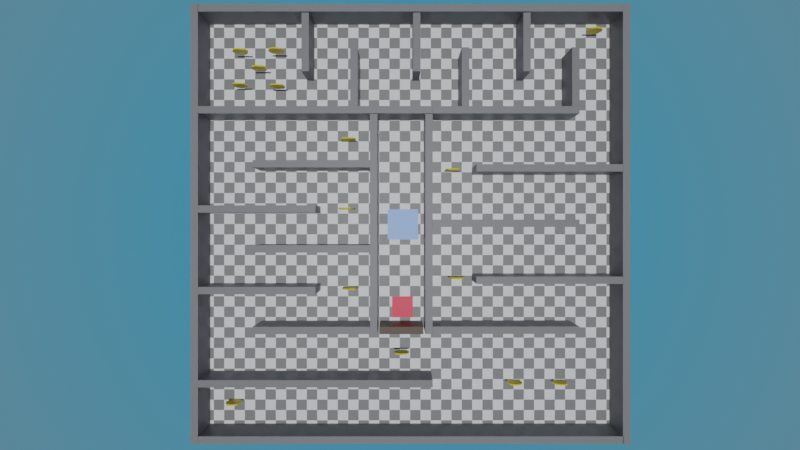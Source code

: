 # Source: logic_CubeMaze003.blend  (saved by Blender 3.6.11; exported with 4.5.12 LTS)
import bpy
from mathutils import Matrix  # noqa: F401  (used for matrix-valued properties, if any)

bpy.ops.wm.read_factory_settings(use_empty=True)
scene = bpy.context.scene
scene.name = 'Scene'

# ---- collections
col_collection = bpy.data.collections.new('Collection'); scene.collection.children.link(col_collection)

# ---- materials (node trees are filled in below, after node groups)
mat_material = bpy.data.materials.new('Material')
mat_material.alpha_threshold = 0.0
mat_material.use_transparent_shadow = False
mat_material.line_color = (0.0, 0.0, 0.0, 1.0)
mat_wall_mat = bpy.data.materials.new('Wall_Mat')
mat_wall_mat.use_transparent_shadow = False
mat_checker = bpy.data.materials.new('Checker')
mat_checker.use_transparent_shadow = False
mat_door_mat = bpy.data.materials.new('Door_Mat')
mat_door_mat.use_transparent_shadow = False
mat_doorbutton_mat = bpy.data.materials.new('DoorButton_Mat')
mat_doorbutton_mat.use_transparent_shadow = False
mat_coilyellow_mat = bpy.data.materials.new('CoilYellow_Mat')
mat_coilyellow_mat.use_transparent_shadow = False

# ---- material node trees
mat_material.use_nodes = True; mat_material.node_tree.nodes.clear()
_N = mat_material.node_tree.nodes; _L = mat_material.node_tree.links
n0 = _N.new('ShaderNodeOutputMaterial'); n0.name = 'Material Output'; n0.location = (300, 300)
n1 = _N.new('ShaderNodeBsdfPrincipled'); n1.name = 'Principled BSDF'; n1.location = (10, 300)
n1.distribution = 'GGX'
n1.subsurface_method = 'BURLEY'
n1.inputs[0].default_value = (0.1353, 0.3317, 0.8, 1.0)
n1.inputs[2].default_value = 0.4
n1.inputs[3].default_value = 1.45
n1.inputs[27].default_value = (0.0, 0.0, 0.0, 1.0)
n1.inputs[28].default_value = 1.0
_L.new(n1.outputs[0], n0.inputs[0])
n0.is_active_output = True
mat_wall_mat.use_nodes = True; mat_wall_mat.node_tree.nodes.clear()
_N = mat_wall_mat.node_tree.nodes; _L = mat_wall_mat.node_tree.links
n0 = _N.new('ShaderNodeBsdfPrincipled'); n0.name = 'Principled BSDF'; n0.location = (10, 300)
n0.distribution = 'GGX'
n0.subsurface_method = 'RANDOM_WALK_SKIN'
n0.inputs[0].default_value = (0.196, 0.196, 0.196, 1.0)
n0.inputs[3].default_value = 1.45
n0.inputs[27].default_value = (0.0, 0.0, 0.0, 1.0)
n0.inputs[28].default_value = 1.0
n1 = _N.new('ShaderNodeOutputMaterial'); n1.name = 'Material Output'; n1.location = (300, 300)
_L.new(n0.outputs[0], n1.inputs[0])
n1.is_active_output = True
mat_checker.use_nodes = True; mat_checker.node_tree.nodes.clear()
_N = mat_checker.node_tree.nodes; _L = mat_checker.node_tree.links
n0 = _N.new('ShaderNodeBsdfPrincipled'); n0.name = 'Principled BSDF'; n0.location = (10, 300)
n0.distribution = 'GGX'
n0.subsurface_method = 'BURLEY'
n0.inputs[3].default_value = 1.45
n0.inputs[27].default_value = (0.0, 0.0, 0.0, 1.0)
n0.inputs[28].default_value = 1.0
n1 = _N.new('ShaderNodeOutputMaterial'); n1.name = 'Material Output'; n1.location = (300, 300)
n2 = _N.new('ShaderNodeTexChecker'); n2.name = 'Checker Texture'; n2.location = (-167, 214)
n2.inputs[3].default_value = 40.0
_L.new(n0.outputs[0], n1.inputs[0])
_L.new(n2.outputs[0], n0.inputs[0])
n1.is_active_output = True
mat_door_mat.use_nodes = True; mat_door_mat.node_tree.nodes.clear()
_N = mat_door_mat.node_tree.nodes; _L = mat_door_mat.node_tree.links
n0 = _N.new('ShaderNodeBsdfPrincipled'); n0.name = 'Principled BSDF'; n0.location = (10, 300)
n0.distribution = 'GGX'
n0.subsurface_method = 'RANDOM_WALK_SKIN'
n0.inputs[0].default_value = (0.06681, 0.03626, 0.01443, 1.0)
n0.inputs[3].default_value = 1.45
n0.inputs[27].default_value = (0.0, 0.0, 0.0, 1.0)
n0.inputs[28].default_value = 1.0
n1 = _N.new('ShaderNodeOutputMaterial'); n1.name = 'Material Output'; n1.location = (300, 300)
_L.new(n0.outputs[0], n1.inputs[0])
n1.is_active_output = True
mat_doorbutton_mat.use_nodes = True; mat_doorbutton_mat.node_tree.nodes.clear()
_N = mat_doorbutton_mat.node_tree.nodes; _L = mat_doorbutton_mat.node_tree.links
n0 = _N.new('ShaderNodeBsdfPrincipled'); n0.name = 'Principled BSDF'; n0.location = (10, 300)
n0.distribution = 'GGX'
n0.subsurface_method = 'RANDOM_WALK_SKIN'
n0.inputs[0].default_value = (0.9849, 0.03514, 0.07087, 1.0)
n0.inputs[3].default_value = 1.45
n0.inputs[27].default_value = (0.0, 0.0, 0.0, 1.0)
n0.inputs[28].default_value = 1.0
n1 = _N.new('ShaderNodeOutputMaterial'); n1.name = 'Material Output'; n1.location = (300, 300)
_L.new(n0.outputs[0], n1.inputs[0])
n1.is_active_output = True
mat_coilyellow_mat.use_nodes = True; mat_coilyellow_mat.node_tree.nodes.clear()
_N = mat_coilyellow_mat.node_tree.nodes; _L = mat_coilyellow_mat.node_tree.links
n0 = _N.new('ShaderNodeBsdfPrincipled'); n0.name = 'Principled BSDF'; n0.location = (10, 300)
n0.distribution = 'GGX'
n0.subsurface_method = 'RANDOM_WALK_SKIN'
n0.inputs[0].default_value = (0.8, 0.6117, 0.0, 1.0)
n0.inputs[3].default_value = 1.45
n0.inputs[27].default_value = (0.0, 0.0, 0.0, 1.0)
n0.inputs[28].default_value = 1.0
n1 = _N.new('ShaderNodeOutputMaterial'); n1.name = 'Material Output'; n1.location = (300, 300)
_L.new(n0.outputs[0], n1.inputs[0])
n1.is_active_output = True

# ---- world
world_world = bpy.data.worlds.new('World'); scene.world = world_world
world_world.use_nodes = True; world_world.node_tree.nodes.clear()
_N = world_world.node_tree.nodes; _L = world_world.node_tree.links
n0 = _N.new('ShaderNodeOutputWorld'); n0.name = 'World Output'; n0.location = (300, 300)
n1 = _N.new('ShaderNodeBackground'); n1.name = 'Background'; n1.location = (10, 300)
n2 = _N.new('ShaderNodeTexSky'); n2.name = 'Sky Texture'; n2.location = (-190, 280)
n2.sky_type = 'HOSEK_WILKIE'
_L.new(n1.outputs[0], n0.inputs[0])
_L.new(n2.outputs[0], n1.inputs[0])
n0.is_active_output = True
world_world.color = (0.05088, 0.05088, 0.05088)
world_world.use_sun_shadow = False
world_world.sun_shadow_jitter_overblur = 0.0

# ---- cameras
cam_camera = bpy.data.cameras.new('Camera')
cam_camera.clip_end = 100.0
cam_camera.lens = 20.0
cam_camera.ortho_scale = 7.314

# ---- lights
light_sun = bpy.data.lights.new('Sun', 'SUN')
light_sun.transmission_factor = 0.0
light_sun.energy = 2.0
light_sun.shadow_soft_size = 0.125

# ---- meshes
me_cube = bpy.data.meshes.new('Cube')
me_cube.from_pydata([(1.0, 1.0, 1.0), (1.0, 1.0, -1.0), (1.0, -1.0, 1.0), (1.0, -1.0, -1.0), (-1.0, 1.0, 1.0), (-1.0, 1.0, -1.0), (-1.0, -1.0, 1.0), (-1.0, -1.0, -1.0)], [], [(0, 4, 6, 2), (3, 2, 6, 7), (7, 6, 4, 5), (5, 1, 3, 7), (1, 0, 2, 3), (5, 4, 0, 1)])
_uv = me_cube.uv_layers.new(name='UVMap')
_uv.uv.foreach_set('vector', [0.625, 0.5, 0.875, 0.5, 0.875, 0.75, 0.625, 0.75, 0.375, 0.75, 0.625, 0.75, 0.625, 1.0, 0.375, 1.0, 0.375, 0.0, 0.625, 0.0, 0.625, 0.25, 0.375, 0.25, 0.125, 0.5, 0.375, 0.5, 0.375, 0.75, 0.125, 0.75, 0.375, 0.5, 0.625, 0.5, 0.625, 0.75, 0.375, 0.75, 0.375, 0.25, 0.625, 0.25, 0.625, 0.5, 0.375, 0.5])
me_cube.materials.append(mat_material)
me_cube.use_remesh_preserve_volume = False
me_cube.use_remesh_preserve_attributes = False
me_cube.use_mirror_vertex_groups = False
me_cube.update()
me_cube_001 = bpy.data.meshes.new('Cube.001')
me_cube_001.from_pydata([(-1.0, -1.0, -1.0), (-1.0, -1.0, 1.0), (-1.0, 1.0, -1.0), (-1.0, 1.0, 1.0), (1.0, -1.0, -1.0), (1.0, -1.0, 1.0), (1.0, 1.0, -1.0), (1.0, 1.0, 1.0)], [], [(0, 1, 3, 2), (2, 3, 7, 6), (6, 7, 5, 4), (4, 5, 1, 0), (2, 6, 4, 0), (7, 3, 1, 5)])
_uv = me_cube_001.uv_layers.new(name='UVMap')
_uv.uv.foreach_set('vector', [0.375, 0.0, 0.625, 0.0, 0.625, 0.25, 0.375, 0.25, 0.375, 0.25, 0.625, 0.25, 0.625, 0.5, 0.375, 0.5, 0.375, 0.5, 0.625, 0.5, 0.625, 0.75, 0.375, 0.75, 0.375, 0.75, 0.625, 0.75, 0.625, 1.0, 0.375, 1.0, 0.125, 0.5, 0.375, 0.5, 0.375, 0.75, 0.125, 0.75, 0.625, 0.5, 0.875, 0.5, 0.875, 0.75, 0.625, 0.75])
me_cube_001.materials.append(mat_wall_mat)
me_cube_001.update()
me_cube_002 = bpy.data.meshes.new('Cube.002')
me_cube_002.from_pydata([(-1.0, -1.0, -1.0), (-1.0, -1.0, 1.0), (-1.0, 1.0, -1.0), (-1.0, 1.0, 1.0), (1.0, -1.0, -1.0), (1.0, -1.0, 1.0), (1.0, 1.0, -1.0), (1.0, 1.0, 1.0)], [], [(0, 1, 3, 2), (2, 3, 7, 6), (6, 7, 5, 4), (4, 5, 1, 0), (2, 6, 4, 0), (7, 3, 1, 5)])
_uv = me_cube_002.uv_layers.new(name='UVMap')
_uv.uv.foreach_set('vector', [0.375, 0.0, 0.625, 0.0, 0.625, 0.25, 0.375, 0.25, 0.375, 0.25, 0.625, 0.25, 0.625, 0.5, 0.375, 0.5, 0.375, 0.5, 0.625, 0.5, 0.625, 0.75, 0.375, 0.75, 0.375, 0.75, 0.625, 0.75, 0.625, 1.0, 0.375, 1.0, 0.125, 0.5, 0.375, 0.5, 0.375, 0.75, 0.125, 0.75, 0.625, 0.5, 0.875, 0.5, 0.875, 0.75, 0.625, 0.75])
me_cube_002.materials.append(mat_checker)
me_cube_002.update()
me_cube_003 = bpy.data.meshes.new('Cube.003')
me_cube_003.from_pydata([(-1.0, -1.0, -1.0), (-1.0, -1.0, 1.0), (-1.0, 1.0, -1.0), (-1.0, 1.0, 1.0), (1.0, -1.0, -1.0), (1.0, -1.0, 1.0), (1.0, 1.0, -1.0), (1.0, 1.0, 1.0)], [], [(0, 1, 3, 2), (2, 3, 7, 6), (6, 7, 5, 4), (4, 5, 1, 0), (2, 6, 4, 0), (7, 3, 1, 5)])
_uv = me_cube_003.uv_layers.new(name='UVMap')
_uv.uv.foreach_set('vector', [0.375, 0.0, 0.625, 0.0, 0.625, 0.25, 0.375, 0.25, 0.375, 0.25, 0.625, 0.25, 0.625, 0.5, 0.375, 0.5, 0.375, 0.5, 0.625, 0.5, 0.625, 0.75, 0.375, 0.75, 0.375, 0.75, 0.625, 0.75, 0.625, 1.0, 0.375, 1.0, 0.125, 0.5, 0.375, 0.5, 0.375, 0.75, 0.125, 0.75, 0.625, 0.5, 0.875, 0.5, 0.875, 0.75, 0.625, 0.75])
me_cube_003.materials.append(mat_door_mat)
me_cube_003.update()
me_cube_004 = bpy.data.meshes.new('Cube.004')
me_cube_004.from_pydata([(-1.0, -1.0, -1.0), (-1.0, -1.0, 1.0), (-1.0, 1.0, -1.0), (-1.0, 1.0, 1.0), (1.0, -1.0, -1.0), (1.0, -1.0, 1.0), (1.0, 1.0, -1.0), (1.0, 1.0, 1.0)], [], [(0, 1, 3, 2), (2, 3, 7, 6), (6, 7, 5, 4), (4, 5, 1, 0), (2, 6, 4, 0), (7, 3, 1, 5)])
_uv = me_cube_004.uv_layers.new(name='UVMap')
_uv.uv.foreach_set('vector', [0.375, 0.0, 0.625, 0.0, 0.625, 0.25, 0.375, 0.25, 0.375, 0.25, 0.625, 0.25, 0.625, 0.5, 0.375, 0.5, 0.375, 0.5, 0.625, 0.5, 0.625, 0.75, 0.375, 0.75, 0.375, 0.75, 0.625, 0.75, 0.625, 1.0, 0.375, 1.0, 0.125, 0.5, 0.375, 0.5, 0.375, 0.75, 0.125, 0.75, 0.625, 0.5, 0.875, 0.5, 0.875, 0.75, 0.625, 0.75])
me_cube_004.materials.append(mat_doorbutton_mat)
me_cube_004.update()
me_plane = bpy.data.meshes.new('Plane')
me_plane.from_pydata([(-1.0, 4.371e-08, -1.0), (1.0, 4.371e-08, -1.0), (-1.0, -4.371e-08, 1.0), (1.0, -4.371e-08, 1.0), (0.0, 5.782e-08, -1.323), (0.0, -5.782e-08, 1.323), (-1.414, 0.0, 0.0), (1.414, 0.0, 0.0), (0.0, 0.0, 0.0), (-1.414, -0.256, -1.119e-08), (-1.0, -0.256, -1.0), (0.0, -0.256, -1.323), (1.0, -0.256, -1.0), (1.414, -0.256, -1.119e-08), (1.0, -0.256, 1.0), (0.0, -0.256, 1.323), (-1.0, -0.256, 1.0), (0.0, -0.256, -1.119e-08)], [], [(8, 5, 3, 7), (6, 2, 5, 8), (0, 6, 8, 4), (4, 8, 7, 1), (17, 13, 14, 15), (9, 17, 15, 16), (10, 11, 17, 9), (11, 12, 13, 17), (0, 4, 11, 10), (7, 3, 14, 13), (6, 0, 10, 9), (2, 6, 9, 16), (3, 5, 15, 14), (5, 2, 16, 15), (4, 1, 12, 11), (1, 7, 13, 12)])
_uv = me_plane.uv_layers.new(name='UVMap')
_uv.uv.foreach_set('vector', [0.5, 0.5, 0.5, 1.0, 1.0, 1.0, 1.0, 0.5, 0.0, 0.5, 0.0, 1.0, 0.5, 1.0, 0.5, 0.5, 0.0, 0.0, 0.0, 0.5, 0.5, 0.5, 0.5, 0.0, 0.5, 0.0, 0.5, 0.5, 1.0, 0.5, 1.0, 0.0, 0.5, 0.5, 1.0, 0.5, 1.0, 1.0, 0.5, 1.0, 0.0, 0.5, 0.5, 0.5, 0.5, 1.0, 0.0, 1.0, 0.0, 0.0, 0.5, 0.0, 0.5, 0.5, 0.0, 0.5, 0.5, 0.0, 1.0, 0.0, 1.0, 0.5, 0.5, 0.5, 0.0, 0.0, 0.5, 0.0, 0.5, 0.0, 0.0, 0.0, 1.0, 0.5, 1.0, 1.0, 1.0, 1.0, 1.0, 0.5, 0.0, 0.5, 0.0, 0.0, 0.0, 0.0, 0.0, 0.5, 0.0, 1.0, 0.0, 0.5, 0.0, 0.5, 0.0, 1.0, 1.0, 1.0, 0.5, 1.0, 0.5, 1.0, 1.0, 1.0, 0.5, 1.0, 0.0, 1.0, 0.0, 1.0, 0.5, 1.0, 0.5, 0.0, 1.0, 0.0, 1.0, 0.0, 0.5, 0.0, 1.0, 0.0, 1.0, 0.5, 1.0, 0.5, 1.0, 0.0])
me_plane.materials.append(mat_coilyellow_mat)
me_plane.update()

# ---- objects
ob_playercube = bpy.data.objects.new('PlayerCube', me_cube)
ob_camera = bpy.data.objects.new('Camera', cam_camera)
ob_sun = bpy.data.objects.new('Sun', light_sun)
ob_wall = bpy.data.objects.new('Wall', me_cube_001)
ob_floor = bpy.data.objects.new('Floor', me_cube_002)
ob_wall_001 = bpy.data.objects.new('Wall.001', me_cube_001)
ob_wall_002 = bpy.data.objects.new('Wall.002', me_cube_001)
ob_wall_003 = bpy.data.objects.new('Wall.003', me_cube_001)
ob_wall_004 = bpy.data.objects.new('Wall.004', me_cube_001)
ob_wall_005 = bpy.data.objects.new('Wall.005', me_cube_001)
ob_wall_006 = bpy.data.objects.new('Wall.006', me_cube_001)
ob_wall_007 = bpy.data.objects.new('Wall.007', me_cube_001)
ob_wall_008 = bpy.data.objects.new('Wall.008', me_cube_001)
ob_wall_009 = bpy.data.objects.new('Wall.009', me_cube_001)
ob_wall_010 = bpy.data.objects.new('Wall.010', me_cube_001)
ob_wall_011 = bpy.data.objects.new('Wall.011', me_cube_001)
ob_wall_012 = bpy.data.objects.new('Wall.012', me_cube_001)
ob_wall_013 = bpy.data.objects.new('Wall.013', me_cube_001)
ob_wall_014 = bpy.data.objects.new('Wall.014', me_cube_001)
ob_wall_015 = bpy.data.objects.new('Wall.015', me_cube_001)
ob_wall_016 = bpy.data.objects.new('Wall.016', me_cube_001)
ob_wall_017 = bpy.data.objects.new('Wall.017', me_cube_001)
ob_wall_018 = bpy.data.objects.new('Wall.018', me_cube_001)
ob_wall_019 = bpy.data.objects.new('Wall.019', me_cube_001)
ob_wall_020 = bpy.data.objects.new('Wall.020', me_cube_001)
ob_wall_021 = bpy.data.objects.new('Wall.021', me_cube_001)
ob_wall_022 = bpy.data.objects.new('Wall.022', me_cube_001)
ob_wall_023 = bpy.data.objects.new('Wall.023', me_cube_001)
ob_door = bpy.data.objects.new('Door', me_cube_003)
ob_wall_024 = bpy.data.objects.new('Wall.024', me_cube_004)
ob_coin_001 = bpy.data.objects.new('Coin.001', me_plane)
ob_coin_002 = bpy.data.objects.new('Coin.002', me_plane)
ob_coin_003 = bpy.data.objects.new('Coin.003', me_plane)
ob_coin_004 = bpy.data.objects.new('Coin.004', me_plane)
ob_coin_005 = bpy.data.objects.new('Coin.005', me_plane)
ob_coin_006 = bpy.data.objects.new('Coin.006', me_plane)
ob_coin_007 = bpy.data.objects.new('Coin.007', me_plane)
ob_coin_008 = bpy.data.objects.new('Coin.008', me_plane)
ob_coin_009 = bpy.data.objects.new('Coin.009', me_plane)
ob_coin_010 = bpy.data.objects.new('Coin.010', me_plane)
ob_coin_011 = bpy.data.objects.new('Coin.011', me_plane)
ob_coin_012 = bpy.data.objects.new('Coin.012', me_plane)
ob_coin_013 = bpy.data.objects.new('Coin.013', me_plane)
ob_coin_014 = bpy.data.objects.new('Coin.014', me_plane)
ob_coin = bpy.data.objects.new('Coin', me_plane)

# ---- transforms, parenting, visibility, modifiers, constraints
ob_playercube.location = (-0.5505, -0.02987, 1.938)
ob_playercube.lock_rotations_4d = False
ob_playercube.empty_display_type = 'ARROWS'
ob_playercube.lineart.crease_threshold = 0.0
ob_camera.location = (-0.7377, -0.07227, 32.29)
ob_camera.lock_rotations_4d = False
ob_camera.empty_display_type = 'ARROWS'
ob_camera.color = (0.0, 0.0, 0.0, 0.0)
ob_camera.display_type = 'WIRE'
ob_camera.lineart.crease_threshold = 0.0
ob_sun.location = (0.0, 0.0, 6.919)
ob_wall.location = (-14.76, 0.0, 1.002)
ob_wall.scale = (0.25, 15.0, 1.0)
ob_floor.location = (0.0, 0.0, -0.9756)
ob_floor.scale = (15.0, 15.0, 1.0)
ob_wall_001.location = (14.71, 0.0, 1.002)
ob_wall_001.scale = (0.25, 15.0, 1.0)
ob_wall_002.location = (0.0003436, -14.73, 1.002)
ob_wall_002.rotation_euler = (0.0, -0.0, 1.571)
ob_wall_002.scale = (0.25, 14.5, 1.0)
ob_wall_003.location = (-0.03469, 14.73, 1.002)
ob_wall_003.rotation_euler = (0.0, -0.0, 1.571)
ob_wall_003.scale = (0.25, 14.5, 1.0)
ob_wall_004.location = (1.237, 0.0, 1.002)
ob_wall_004.scale = (0.25, 7.5, 1.0)
ob_wall_005.location = (-2.53, 0.0, 1.002)
ob_wall_005.scale = (0.25, 7.5, 1.0)
ob_wall_006.location = (-6.507, 7.786, 1.002)
ob_wall_006.rotation_euler = (0.0, -0.0, 1.571)
ob_wall_006.scale = (0.25, 8.0, 1.0)
ob_wall_007.location = (-6.507, -10.89, 1.002)
ob_wall_007.rotation_euler = (0.0, -0.0, 1.571)
ob_wall_007.scale = (0.25, 8.0, 1.0)
ob_wall_008.location = (6.498, -7.243, 1.002)
ob_wall_008.rotation_euler = (0.0, -0.0, 1.571)
ob_wall_008.scale = (0.25, 5.0, 1.0)
ob_wall_009.location = (-6.788, -7.259, 1.002)
ob_wall_009.rotation_euler = (0.0, -0.0, 1.571)
ob_wall_009.scale = (0.25, 4.0, 1.0)
ob_wall_010.location = (-10.5, -4.541, 1.002)
ob_wall_010.rotation_euler = (0.0, -0.0, 1.571)
ob_wall_010.scale = (0.25, 4.0, 1.0)
ob_wall_011.location = (-6.788, -1.7, 1.002)
ob_wall_011.rotation_euler = (0.0, -0.0, 1.571)
ob_wall_011.scale = (0.25, 4.0, 1.0)
ob_wall_012.location = (-10.5, 1.018, 1.002)
ob_wall_012.rotation_euler = (0.0, -0.0, 1.571)
ob_wall_012.scale = (0.25, 4.0, 1.0)
ob_wall_013.location = (-6.788, 4.106, 1.002)
ob_wall_013.rotation_euler = (0.0, -0.0, 1.571)
ob_wall_013.scale = (0.25, 4.0, 1.0)
ob_wall_014.location = (9.475, -3.837, 1.002)
ob_wall_014.rotation_euler = (0.0, -0.0, 1.571)
ob_wall_014.scale = (0.25, 5.0, 1.0)
ob_wall_015.location = (6.498, 0.04526, 1.002)
ob_wall_015.rotation_euler = (0.0, -0.0, 1.571)
ob_wall_015.scale = (0.25, 5.0, 1.0)
ob_wall_016.location = (9.475, 3.822, 1.002)
ob_wall_016.rotation_euler = (0.0, -0.0, 1.571)
ob_wall_016.scale = (0.25, 5.0, 1.0)
ob_wall_017.location = (6.504, 7.782, 1.002)
ob_wall_017.rotation_euler = (0.0, -0.0, 1.571)
ob_wall_017.scale = (0.25, 5.0, 1.0)
ob_wall_018.location = (11.25, 10.04, 1.002)
ob_wall_018.rotation_euler = (0.0, -0.0, 3.142)
ob_wall_018.scale = (0.25, 2.0, 1.0)
ob_wall_019.location = (7.92, 12.41, 1.002)
ob_wall_019.rotation_euler = (0.0, -0.0, 3.142)
ob_wall_019.scale = (0.25, 2.0, 1.0)
ob_wall_020.location = (3.73, 10.04, 1.002)
ob_wall_020.rotation_euler = (0.0, -0.0, 3.142)
ob_wall_020.scale = (0.25, 2.0, 1.0)
ob_wall_021.location = (0.4038, 12.41, 1.002)
ob_wall_021.rotation_euler = (0.0, -0.0, 3.142)
ob_wall_021.scale = (0.25, 2.0, 1.0)
ob_wall_022.location = (-3.874, 10.04, 1.002)
ob_wall_022.rotation_euler = (0.0, -0.0, 3.142)
ob_wall_022.scale = (0.25, 2.0, 1.0)
ob_wall_023.location = (-7.201, 12.41, 1.002)
ob_wall_023.rotation_euler = (0.0, -0.0, 3.142)
ob_wall_023.scale = (0.25, 2.0, 1.0)
ob_door.location = (-0.6467, -7.259, 1.002)
ob_door.rotation_euler = (0.0, -0.0, 1.571)
ob_door.scale = (0.25, 1.5, 1.0)
ob_wall_024.location = (-0.5571, -6.002, 0.0492)
ob_wall_024.rotation_euler = (0.0, -0.0, 1.571)
ob_wall_024.scale = (0.75, 0.75, 0.05)
ob_coin_001.location = (-0.6467, -8.977, 1.002)
ob_coin_001.scale = (0.3881, 0.3881, 0.3881)
ob_coin_002.location = (-4.287, -4.526, 0.7098)
ob_coin_002.scale = (0.3881, 0.3881, 0.3881)
ob_coin_003.location = (-4.56, 1.15, 0.7098)
ob_coin_003.scale = (0.3881, 0.3881, 0.3881)
ob_coin_004.location = (-4.424, 6.073, 0.7098)
ob_coin_004.scale = (0.3881, 0.3881, 0.3881)
ob_coin_005.location = (-11.97, 12.19, 1.033)
ob_coin_005.scale = (0.3881, 0.3881, 0.3881)
ob_coin_006.location = (-9.45, 12.25, 1.011)
ob_coin_006.scale = (0.3881, 0.3881, 0.3881)
ob_coin_007.location = (-9.402, 9.763, 0.9344)
ob_coin_007.scale = (0.3881, 0.3881, 0.3881)
ob_coin_008.location = (-12.01, 9.827, 0.9344)
ob_coin_008.scale = (0.3881, 0.3881, 0.3881)
ob_coin_009.location = (-10.66, 11.03, 0.9838)
ob_coin_009.scale = (0.3881, 0.3881, 0.3881)
ob_coin_010.location = (-12.62, -12.69, 0.5533)
ob_coin_010.scale = (0.3881, 0.3881, 0.3881)
ob_coin_011.location = (3.283, -3.765, 0.7279)
ob_coin_011.scale = (0.3881, 0.3881, 0.3881)
ob_coin_012.location = (3.018, 3.888, 0.8037)
ob_coin_012.scale = (0.3881, 0.3881, 0.3881)
ob_coin_013.location = (10.74, -11.29, 0.4857)
ob_coin_013.scale = (0.3881, 0.3881, 0.3881)
ob_coin_014.location = (13.03, 13.76, 0.8037)
ob_coin_014.scale = (0.3881, 0.3881, 0.3881)
ob_coin.location = (7.449, -11.29, 0.4857)
ob_coin.scale = (0.3881, 0.3881, 0.3881)

# ---- collection membership
col_collection.objects.link(ob_playercube)
col_collection.objects.link(ob_camera)
col_collection.objects.link(ob_sun)
col_collection.objects.link(ob_wall)
col_collection.objects.link(ob_floor)
col_collection.objects.link(ob_wall_001)
col_collection.objects.link(ob_wall_002)
col_collection.objects.link(ob_wall_003)
col_collection.objects.link(ob_wall_004)
col_collection.objects.link(ob_wall_005)
col_collection.objects.link(ob_wall_006)
col_collection.objects.link(ob_wall_007)
col_collection.objects.link(ob_wall_008)
col_collection.objects.link(ob_wall_009)
col_collection.objects.link(ob_wall_010)
col_collection.objects.link(ob_wall_011)
col_collection.objects.link(ob_wall_012)
col_collection.objects.link(ob_wall_013)
col_collection.objects.link(ob_wall_014)
col_collection.objects.link(ob_wall_015)
col_collection.objects.link(ob_wall_016)
col_collection.objects.link(ob_wall_017)
col_collection.objects.link(ob_wall_018)
col_collection.objects.link(ob_wall_019)
col_collection.objects.link(ob_wall_020)
col_collection.objects.link(ob_wall_021)
col_collection.objects.link(ob_wall_022)
col_collection.objects.link(ob_wall_023)
col_collection.objects.link(ob_door)
col_collection.objects.link(ob_wall_024)
col_collection.objects.link(ob_coin_001)
col_collection.objects.link(ob_coin_002)
col_collection.objects.link(ob_coin_003)
col_collection.objects.link(ob_coin_004)
col_collection.objects.link(ob_coin_005)
col_collection.objects.link(ob_coin_006)
col_collection.objects.link(ob_coin_007)
col_collection.objects.link(ob_coin_008)
col_collection.objects.link(ob_coin_009)
col_collection.objects.link(ob_coin_010)
col_collection.objects.link(ob_coin_011)
col_collection.objects.link(ob_coin_012)
col_collection.objects.link(ob_coin_013)
col_collection.objects.link(ob_coin_014)
col_collection.objects.link(ob_coin)

# ---- scene / render settings (as saved in the file)
scene.camera = ob_camera
scene.frame_start = 1; scene.frame_end = 250; scene.frame_set(0)
scene.render.engine = 'BLENDER_EEVEE_NEXT'
scene.cycles.use_denoising = False
scene.cycles.samples = 128
scene.cycles.sampling_pattern = 'TABULATED_SOBOL'
scene.cycles.use_adaptive_sampling = False
scene.cycles.use_light_tree = False
scene.view_settings.view_transform = 'Filmic'
bpy.context.view_layer.update()
